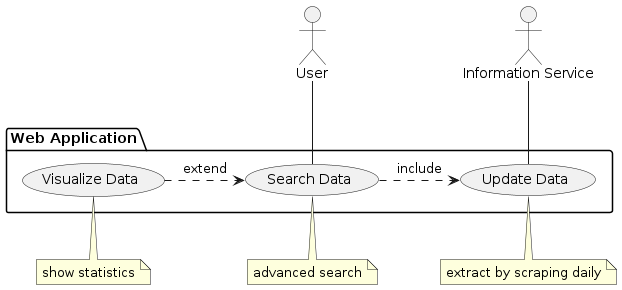

The diagram above was rendered by PlantUML. Its source (embedded in the PNG):
@startuml

actor "User" as user
actor "Information Service" as web
package "Web Application" as webapp {
    usecase "Search Data" as UC1
    usecase "Visualize Data" as UC2
    usecase "Update Data" as UC3
}

user -- UC1
web -- UC3
note bottom of UC3: extract by scraping daily
note bottom of UC2: show statistics
note bottom of UC1: advanced search

UC1 .> UC3: include
UC2 .> UC1: extend

@enduml